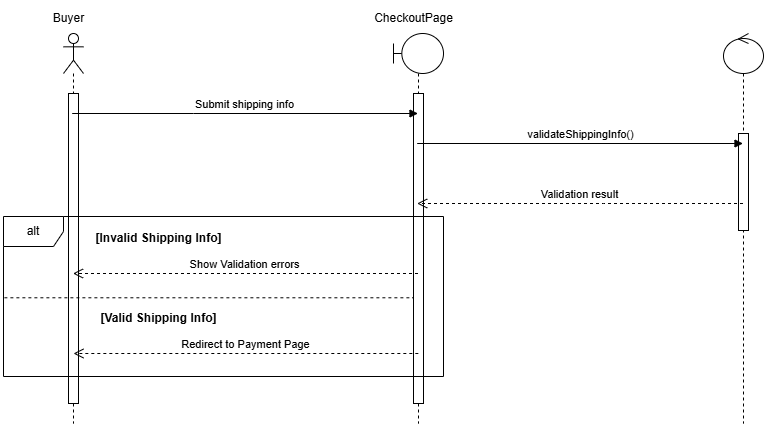

The diagram above was exported from draw.io. Its source (the exported page's mxGraphModel, read from the mxfile embedded in the PNG):
<mxGraphModel dx="896" dy="18" grid="1" gridSize="10" guides="1" tooltips="1" connect="1" arrows="1" fold="1" page="1" pageScale="1" pageWidth="827" pageHeight="1169" math="0" shadow="0">
  <root>
    <mxCell id="0" />
    <mxCell id="1" parent="0" />
    <mxCell id="oGrE7AWPp5cDez47FTKj-256" value="" style="shape=umlLifeline;perimeter=lifelinePerimeter;whiteSpace=wrap;html=1;container=1;dropTarget=0;collapsible=0;recursiveResize=0;outlineConnect=0;portConstraint=eastwest;newEdgeStyle={&quot;curved&quot;:0,&quot;rounded&quot;:0};participant=umlActor;" vertex="1" parent="1">
      <mxGeometry x="100" y="1860" width="20" height="390" as="geometry" />
    </mxCell>
    <mxCell id="oGrE7AWPp5cDez47FTKj-257" value="" style="html=1;points=[[0,0,0,0,5],[0,1,0,0,-5],[1,0,0,0,5],[1,1,0,0,-5]];perimeter=orthogonalPerimeter;outlineConnect=0;targetShapes=umlLifeline;portConstraint=eastwest;newEdgeStyle={&quot;curved&quot;:0,&quot;rounded&quot;:0};" vertex="1" parent="oGrE7AWPp5cDez47FTKj-256">
      <mxGeometry x="5" y="60" width="10" height="310" as="geometry" />
    </mxCell>
    <mxCell id="oGrE7AWPp5cDez47FTKj-258" value="" style="shape=umlLifeline;perimeter=lifelinePerimeter;whiteSpace=wrap;html=1;container=1;dropTarget=0;collapsible=0;recursiveResize=0;outlineConnect=0;portConstraint=eastwest;newEdgeStyle={&quot;curved&quot;:0,&quot;rounded&quot;:0};participant=umlBoundary;" vertex="1" parent="1">
      <mxGeometry x="430" y="1860" width="50" height="390" as="geometry" />
    </mxCell>
    <mxCell id="oGrE7AWPp5cDez47FTKj-259" value="" style="html=1;points=[[0,0,0,0,5],[0,1,0,0,-5],[1,0,0,0,5],[1,1,0,0,-5]];perimeter=orthogonalPerimeter;outlineConnect=0;targetShapes=umlLifeline;portConstraint=eastwest;newEdgeStyle={&quot;curved&quot;:0,&quot;rounded&quot;:0};" vertex="1" parent="oGrE7AWPp5cDez47FTKj-258">
      <mxGeometry x="20" y="60" width="10" height="310" as="geometry" />
    </mxCell>
    <mxCell id="oGrE7AWPp5cDez47FTKj-260" value="" style="shape=umlLifeline;perimeter=lifelinePerimeter;whiteSpace=wrap;html=1;container=1;dropTarget=0;collapsible=0;recursiveResize=0;outlineConnect=0;portConstraint=eastwest;newEdgeStyle={&quot;curved&quot;:0,&quot;rounded&quot;:0};participant=umlControl;" vertex="1" parent="1">
      <mxGeometry x="760" y="1860" width="40" height="390" as="geometry" />
    </mxCell>
    <mxCell id="oGrE7AWPp5cDez47FTKj-261" value="" style="html=1;points=[[0,0,0,0,5],[0,1,0,0,-5],[1,0,0,0,5],[1,1,0,0,-5]];perimeter=orthogonalPerimeter;outlineConnect=0;targetShapes=umlLifeline;portConstraint=eastwest;newEdgeStyle={&quot;curved&quot;:0,&quot;rounded&quot;:0};" vertex="1" parent="oGrE7AWPp5cDez47FTKj-260">
      <mxGeometry x="15" y="100" width="10" height="97" as="geometry" />
    </mxCell>
    <mxCell id="oGrE7AWPp5cDez47FTKj-262" value="Buyer" style="text;html=1;align=center;verticalAlign=middle;resizable=0;points=[];autosize=1;strokeColor=none;fillColor=none;" vertex="1" parent="1">
      <mxGeometry x="65" y="1830" width="80" height="30" as="geometry" />
    </mxCell>
    <mxCell id="oGrE7AWPp5cDez47FTKj-263" value="CheckoutPage" style="text;html=1;align=center;verticalAlign=middle;resizable=0;points=[];autosize=1;strokeColor=none;fillColor=none;" vertex="1" parent="1">
      <mxGeometry x="400" y="1830" width="100" height="30" as="geometry" />
    </mxCell>
    <mxCell id="oGrE7AWPp5cDez47FTKj-264" value="Submit shipping info" style="html=1;verticalAlign=bottom;endArrow=block;curved=0;rounded=0;" edge="1" parent="1" source="oGrE7AWPp5cDez47FTKj-256" target="oGrE7AWPp5cDez47FTKj-258">
      <mxGeometry width="80" relative="1" as="geometry">
        <mxPoint x="110" y="1940" as="sourcePoint" />
        <mxPoint x="190" y="1940" as="targetPoint" />
        <Array as="points">
          <mxPoint x="230" y="1940" />
        </Array>
      </mxGeometry>
    </mxCell>
    <mxCell id="oGrE7AWPp5cDez47FTKj-265" value="validateShippingInfo()" style="html=1;verticalAlign=bottom;endArrow=block;curved=0;rounded=0;" edge="1" parent="1" source="oGrE7AWPp5cDez47FTKj-258" target="oGrE7AWPp5cDez47FTKj-260">
      <mxGeometry width="80" relative="1" as="geometry">
        <mxPoint x="400" y="2000" as="sourcePoint" />
        <mxPoint x="480" y="2000" as="targetPoint" />
        <Array as="points">
          <mxPoint x="460" y="1970" />
        </Array>
      </mxGeometry>
    </mxCell>
    <mxCell id="oGrE7AWPp5cDez47FTKj-266" value="Validation result" style="html=1;verticalAlign=bottom;endArrow=open;dashed=1;endSize=8;curved=0;rounded=0;" edge="1" parent="1" source="oGrE7AWPp5cDez47FTKj-260" target="oGrE7AWPp5cDez47FTKj-258">
      <mxGeometry relative="1" as="geometry">
        <mxPoint x="500" y="2020" as="sourcePoint" />
        <mxPoint x="420" y="2020" as="targetPoint" />
        <Array as="points">
          <mxPoint x="640" y="2030" />
        </Array>
      </mxGeometry>
    </mxCell>
    <mxCell id="oGrE7AWPp5cDez47FTKj-267" value="Show Validation errors" style="html=1;verticalAlign=bottom;endArrow=open;dashed=1;endSize=8;curved=0;rounded=0;" edge="1" parent="1">
      <mxGeometry x="0.0116" relative="1" as="geometry">
        <mxPoint x="454.5" y="2100" as="sourcePoint" />
        <mxPoint x="109.5" y="2100" as="targetPoint" />
        <Array as="points">
          <mxPoint x="330" y="2100" />
          <mxPoint x="230" y="2100" />
        </Array>
        <mxPoint x="1" as="offset" />
      </mxGeometry>
    </mxCell>
    <mxCell id="oGrE7AWPp5cDez47FTKj-268" value="Redirect to Payment Page" style="html=1;verticalAlign=bottom;endArrow=open;dashed=1;endSize=8;curved=0;rounded=0;" edge="1" parent="1">
      <mxGeometry x="0.0029" relative="1" as="geometry">
        <mxPoint x="454.8300000000002" y="2180" as="sourcePoint" />
        <mxPoint x="109.99666666666663" y="2180" as="targetPoint" />
        <Array as="points">
          <mxPoint x="280.33" y="2180" />
        </Array>
        <mxPoint as="offset" />
      </mxGeometry>
    </mxCell>
    <mxCell id="oGrE7AWPp5cDez47FTKj-269" value="alt" style="shape=umlFrame;whiteSpace=wrap;html=1;pointerEvents=0;" vertex="1" parent="1">
      <mxGeometry x="40" y="2043" width="440" height="160" as="geometry" />
    </mxCell>
    <mxCell id="oGrE7AWPp5cDez47FTKj-270" value="&lt;b&gt;[Invalid Shipping Info]&lt;/b&gt;" style="text;html=1;align=center;verticalAlign=middle;resizable=0;points=[];autosize=1;strokeColor=none;fillColor=none;" vertex="1" parent="1">
      <mxGeometry x="120" y="2050" width="150" height="30" as="geometry" />
    </mxCell>
    <mxCell id="oGrE7AWPp5cDez47FTKj-271" value="&lt;b&gt;[Valid Shipping Info]&lt;/b&gt;" style="text;html=1;align=center;verticalAlign=middle;resizable=0;points=[];autosize=1;strokeColor=none;fillColor=none;" vertex="1" parent="1">
      <mxGeometry x="125" y="2130" width="140" height="30" as="geometry" />
    </mxCell>
    <mxCell id="oGrE7AWPp5cDez47FTKj-272" value="" style="endArrow=none;dashed=1;html=1;rounded=0;exitX=0.002;exitY=0.508;exitDx=0;exitDy=0;exitPerimeter=0;" edge="1" parent="1" source="oGrE7AWPp5cDez47FTKj-269" target="oGrE7AWPp5cDez47FTKj-259">
      <mxGeometry width="50" height="50" relative="1" as="geometry">
        <mxPoint x="410" y="2190" as="sourcePoint" />
        <mxPoint x="460" y="2140" as="targetPoint" />
      </mxGeometry>
    </mxCell>
  </root>
</mxGraphModel>